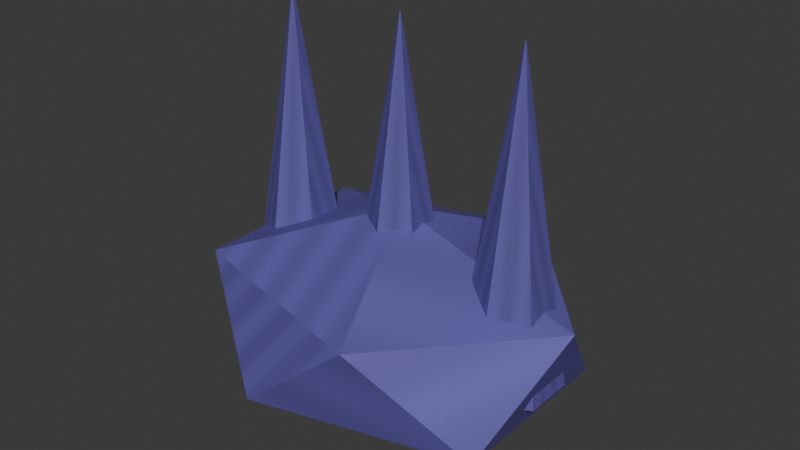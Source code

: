 # Source: king_hunter.blend  (saved by Blender 5.1.30; exported with 4.5.12 LTS)
import bpy
from mathutils import Matrix  # noqa: F401  (used for matrix-valued properties, if any)

bpy.ops.wm.read_factory_settings(use_empty=True)
scene = bpy.context.scene
scene.name = 'Scene'

# ---- collections
col_collection = bpy.data.collections.new('Collection'); scene.collection.children.link(col_collection)

# ---- images (referenced by path relative to the original .blend; pixels are not part of the script)
import os
ASSET_DIR = os.environ.get("B2B_ASSET_DIR", "")  # directory of the original .blend (textures are referenced by path, not embedded)
HERE = os.path.dirname(os.path.abspath(__file__))  # packed textures are extracted next to this script under _unpacked/

def load_image(name, relpath, width, height, colorspace="sRGB"):
    """Load a texture the original file referenced (path relative to the .blend, or extracted next to this script)."""
    p = next((c for c in (os.path.join(HERE, relpath), os.path.join(ASSET_DIR, relpath)) if relpath and os.path.exists(c)), "")
    if p:
        img = bpy.data.images.load(p, check_existing=True)
        img.name = name
    else:  # same state as the original file: an image datablock whose file is absent (Cycles renders it pink)
        img = bpy.data.images.new(name, width, height)
        img.source = "FILE"
        img.filepath = "//" + (relpath or name)
    img.colorspace_settings.name = colorspace
    return img
img_king_hunter_painted = load_image('king_hunter-painted', '_unpacked/king_hunter.a9f0d693.png', 64, 64, 'sRGB')

# ---- materials (node trees are filled in below, after node groups)
mat_king_hunter_paint = bpy.data.materials.new('king_hunter-paint')

# ---- material node trees
mat_king_hunter_paint.use_nodes = True; mat_king_hunter_paint.node_tree.nodes.clear()
_N = mat_king_hunter_paint.node_tree.nodes; _L = mat_king_hunter_paint.node_tree.links
n0 = _N.new('ShaderNodeBsdfPrincipled'); n0.name = 'Principled BSDF'; n0.location = (-200, 100)
n0.inputs[2].default_value = 0.65
n1 = _N.new('ShaderNodeOutputMaterial'); n1.name = 'Material Output'; n1.location = (200, 100)
n2 = _N.new('ShaderNodeTexImage'); n2.name = 'Image Texture'; n2.location = (0, 0)
n2.image = img_king_hunter_painted
_L.new(n0.outputs[0], n1.inputs[0])
_L.new(n2.outputs[0], n0.inputs[0])
n1.is_active_output = True

# ---- world
world_world = bpy.data.worlds.new('World'); scene.world = world_world
world_world.use_nodes = True; world_world.node_tree.nodes.clear()
_N = world_world.node_tree.nodes; _L = world_world.node_tree.links
n0 = _N.new('ShaderNodeOutputWorld'); n0.name = 'World Output'; n0.location = (200, 100)
n1 = _N.new('ShaderNodeBackground'); n1.name = 'Background'; n1.location = (-200, 100)
n1.inputs[0].default_value = (0.05088, 0.05088, 0.05088, 1.0)
_L.new(n1.outputs[0], n0.inputs[0])
n0.is_active_output = True
world_world.color = (0.05088, 0.05088, 0.05088)
world_world.sun_shadow_jitter_overblur = 0.0

# ---- meshes
me_cone_008 = bpy.data.meshes.new('Cone.008')
me_cone_008.from_pydata([(0.16, 0.065, 0.25), (0.16, 0.00065, 0.65), (0.2163, 0.0325, 0.25), (0.1606, 0.000325, 0.65), (0.2163, -0.0325, 0.25), (0.1606, -0.000325, 0.65), (0.16, -0.065, 0.25), (0.16, -0.00065, 0.65), (0.1037, -0.0325, 0.25), (0.1594, -0.000325, 0.65), (0.1037, 0.0325, 0.25), (0.1594, 0.000325, 0.65), (0.0, 0.0, 0.14), (0.1954, -0.1157, 0.2174), (-0.07462, -0.1871, 0.2174), (-0.2415, 0.0, 0.2174), (-0.07462, 0.1871, 0.2174), (0.1954, 0.1157, 0.2174), (0.07462, -0.1871, 0.3426), (-0.1954, -0.1157, 0.3426), (-0.1954, 0.1157, 0.3426), (0.07462, 0.1871, 0.3426), (0.2415, 0.0, 0.3426), (0.0, 0.0, 0.42), (-0.16, 0.065, 0.25), (-0.16, 0.00065, 0.65), (-0.1037, 0.0325, 0.25), (-0.1594, 0.000325, 0.65), (-0.1037, -0.0325, 0.25), (-0.1594, -0.000325, 0.65), (-0.16, -0.065, 0.25), (-0.16, -0.00065, 0.65), (-0.2163, -0.0325, 0.25), (-0.1606, -0.000325, 0.65), (-0.2163, 0.0325, 0.25), (-0.1606, 0.000325, 0.65), (0.0, 0.065, 0.25), (0.0, 0.00065, 0.65), (0.05629, 0.0325, 0.25), (0.0005629, 0.000325, 0.65), (0.05629, -0.0325, 0.25), (0.0005629, -0.000325, 0.65), (0.0, -0.065, 0.25), (0.0, -0.00065, 0.65), (-0.05629, -0.0325, 0.25), (-0.0005629, -0.000325, 0.65), (-0.05629, 0.0325, 0.25), (-0.0005629, 0.000325, 0.65)], [], [(0, 1, 3, 2), (2, 3, 5, 4), (4, 5, 7, 6), (6, 7, 9, 8), (3, 1, 11, 9, 7, 5), (8, 9, 11, 10), (10, 11, 1, 0), (0, 2, 4, 6, 8, 10), (12, 13, 14), (13, 12, 17), (12, 14, 15), (12, 15, 16), (12, 16, 17), (13, 17, 22), (14, 13, 18), (15, 14, 19), (16, 15, 20), (17, 16, 21), (13, 22, 18), (14, 18, 19), (15, 19, 20), (16, 20, 21), (17, 21, 22), (18, 22, 23), (19, 18, 23), (20, 19, 23), (21, 20, 23), (22, 21, 23), (24, 25, 27, 26), (26, 27, 29, 28), (28, 29, 31, 30), (30, 31, 33, 32), (27, 25, 35, 33, 31, 29), (32, 33, 35, 34), (34, 35, 25, 24), (24, 26, 28, 30, 32, 34), (36, 37, 39, 38), (38, 39, 41, 40), (40, 41, 43, 42), (42, 43, 45, 44), (39, 37, 47, 45, 43, 41), (44, 45, 47, 46), (46, 47, 37, 36), (36, 38, 40, 42, 44, 46)])
_uv = me_cone_008.uv_layers.new(name='UVMap')
_uv.uv.foreach_set('vector', [0.0, 0.0, 0.1429, 0.0, 0.2857, 0.0, 0.4286, 0.0, 0.5714, 0.09091, 0.7143, 0.09091, 0.8571, 0.09091, 0.0, 0.09091, 0.1429, 0.1818, 0.2857, 0.1818, 0.4286, 0.1818, 0.5714, 0.1818, 0.7143, 0.2727, 0.8571, 0.2727, 0.0, 0.2727, 0.1429, 0.2727, 0.2857, 0.3636, 0.4286, 0.3636, 0.5714, 0.3636, 0.7143, 0.3636, 0.8571, 0.3636, 0.0, 0.3636, 0.1429, 0.4545, 0.2857, 0.4545, 0.4286, 0.4545, 0.5714, 0.4545, 0.7143, 0.5455, 0.8571, 0.5455, 0.0, 0.5455, 0.1429, 0.5455, 0.2857, 0.6364, 0.4286, 0.6364, 0.5714, 0.6364, 0.7143, 0.6364, 0.8571, 0.6364, 0.0, 0.6364, 0.0, 0.0, 0.1429, 0.0, 0.2857, 0.0, 0.4286, 0.09091, 0.5714, 0.09091, 0.7143, 0.09091, 0.8571, 0.1818, 0.0, 0.1818, 0.1429, 0.1818, 0.2857, 0.2727, 0.4286, 0.2727, 0.5714, 0.2727, 0.7143, 0.3636, 0.8571, 0.3636, 0.0, 0.3636, 0.1429, 0.4545, 0.2857, 0.4545, 0.4286, 0.4545, 0.5714, 0.5455, 0.7143, 0.5455, 0.8571, 0.5455, 0.0, 0.6364, 0.1429, 0.6364, 0.2857, 0.6364, 0.4286, 0.7273, 0.5714, 0.7273, 0.7143, 0.7273, 0.8571, 0.8182, 0.0, 0.8182, 0.1429, 0.8182, 0.2857, 0.9091, 0.4286, 0.9091, 0.5714, 0.9091, 0.7143, 0.0, 0.8571, 0.0, 0.0, 0.0, 0.1429, 0.09091, 0.2857, 0.09091, 0.4286, 0.09091, 0.5714, 0.1818, 0.7143, 0.1818, 0.8571, 0.1818, 0.0, 0.2727, 0.1429, 0.2727, 0.2857, 0.2727, 0.4286, 0.3636, 0.5714, 0.3636, 0.7143, 0.3636, 0.8571, 0.4545, 0.0, 0.4545, 0.1429, 0.4545, 0.2857, 0.5455, 0.4286, 0.5455, 0.5714, 0.5455, 0.7143, 0.6364, 0.8571, 0.6364, 0.0, 0.6364, 0.1429, 0.7273, 0.2857, 0.7273, 0.4286, 0.7273, 0.0, 0.0, 0.1429, 0.0, 0.2857, 0.0, 0.4286, 0.0, 0.5714, 0.09091, 0.7143, 0.09091, 0.8571, 0.09091, 0.0, 0.09091, 0.1429, 0.1818, 0.2857, 0.1818, 0.4286, 0.1818, 0.5714, 0.1818, 0.7143, 0.2727, 0.8571, 0.2727, 0.0, 0.2727, 0.1429, 0.2727, 0.2857, 0.3636, 0.4286, 0.3636, 0.5714, 0.3636, 0.7143, 0.3636, 0.8571, 0.3636, 0.0, 0.3636, 0.1429, 0.4545, 0.2857, 0.4545, 0.4286, 0.4545, 0.5714, 0.4545, 0.7143, 0.5455, 0.8571, 0.5455, 0.0, 0.5455, 0.1429, 0.5455, 0.2857, 0.6364, 0.4286, 0.6364, 0.5714, 0.6364, 0.7143, 0.6364, 0.8571, 0.6364, 0.0, 0.6364, 0.0, 0.0, 0.1429, 0.0, 0.2857, 0.0, 0.4286, 0.0, 0.5714, 0.09091, 0.7143, 0.09091, 0.8571, 0.09091, 0.0, 0.09091, 0.1429, 0.1818, 0.2857, 0.1818, 0.4286, 0.1818, 0.5714, 0.1818, 0.7143, 0.2727, 0.8571, 0.2727, 0.0, 0.2727, 0.1429, 0.2727, 0.2857, 0.3636, 0.4286, 0.3636, 0.5714, 0.3636, 0.7143, 0.3636, 0.8571, 0.3636, 0.0, 0.3636, 0.1429, 0.4545, 0.2857, 0.4545, 0.4286, 0.4545, 0.5714, 0.4545, 0.7143, 0.5455, 0.8571, 0.5455, 0.0, 0.5455, 0.1429, 0.5455, 0.2857, 0.6364, 0.4286, 0.6364, 0.5714, 0.6364, 0.7143, 0.6364, 0.8571, 0.6364, 0.0, 0.6364])
me_cone_008.materials.append(mat_king_hunter_paint)
me_cone_008.update()

# ---- objects
ob_gear_king_hunter = bpy.data.objects.new('gear_king_hunter', me_cone_008)

# ---- transforms, parenting, visibility, modifiers, constraints
ob_gear_king_hunter.location = (0.0, 0.0, 0.0)

# ---- collection membership
col_collection.objects.link(ob_gear_king_hunter)

# ---- scene / render settings (as saved in the file)
scene.frame_start = 1; scene.frame_end = 250; scene.frame_set(1)
scene.render.engine = 'BLENDER_EEVEE_NEXT'
scene.render.bake_bias = 0.0
scene.render.bake_samples = 0
scene.cycles.sampling_pattern = 'TABULATED_SOBOL'
scene.eevee.use_volume_custom_range = False
bpy.context.view_layer.update()

# ---- added for rendering (the .blend has no active camera and no usable light): camera, sun
cam_auto = bpy.data.cameras.new('AutoCamera')
cam_auto.lens = 50.0
cam_auto.sensor_width = 36.0
cam_auto.clip_end = 1000.0
ob_auto_camera = bpy.data.objects.new('AutoCamera', cam_auto)
scene.collection.objects.link(ob_auto_camera)
ob_auto_camera.location = (0.736391, -0.88367, 0.984113)
ob_auto_camera.rotation_euler = (1.09748, -7.21219e-08, 0.694738)
scene.camera = ob_auto_camera
light_auto_sun = bpy.data.lights.new('AutoSun', 'SUN')
light_auto_sun.energy = 3.0
light_auto_sun.angle = 0.0523599
ob_auto_sun = bpy.data.objects.new('AutoSun', light_auto_sun)
scene.collection.objects.link(ob_auto_sun)
ob_auto_sun.rotation_euler = (0.872665, 0.174533, 0.523599)
bpy.context.view_layer.update()
